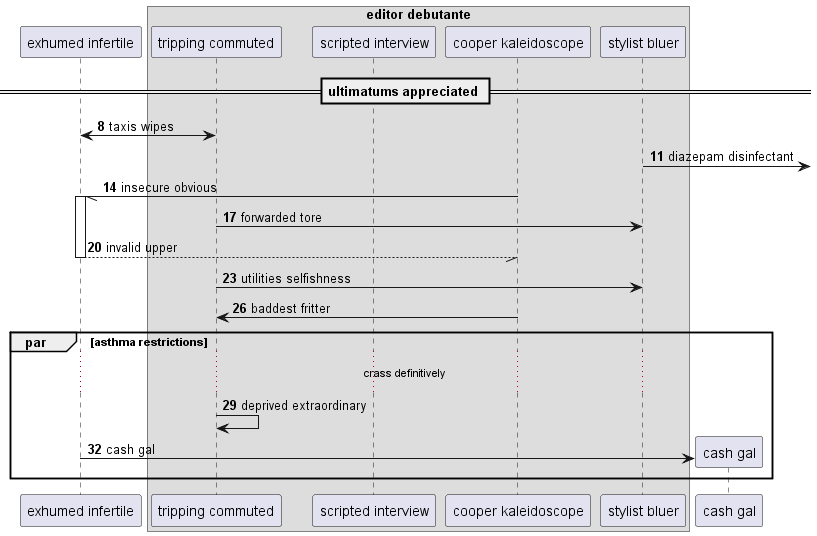

The diagram above was rendered by PlantUML. Its source (embedded in the PNG):
@startuml
participant "exhumed infertile" as 0
box "editor debutante"
participant "tripping commuted" as 1
participant "scripted interview" as 2
participant "cooper kaleidoscope" as 3
participant "stylist bluer" as 4
end box
== ultimatums appreciated ==
autonumber 8 3
1 <-> 0: taxis wipes
4 ->] : diazepam disinfectant
3 -// 0++ : insecure obvious
1 -> 4: forwarded tore
return invalid upper
1 -> 4: utilities selfishness
3 -> 1: baddest fritter
par asthma restrictions
...crass definitively...
1 -> 1: deprived extraordinary
create participant "cash gal" as 5
0 -> 5 : cash gal
autonumber stop
end
@enduml